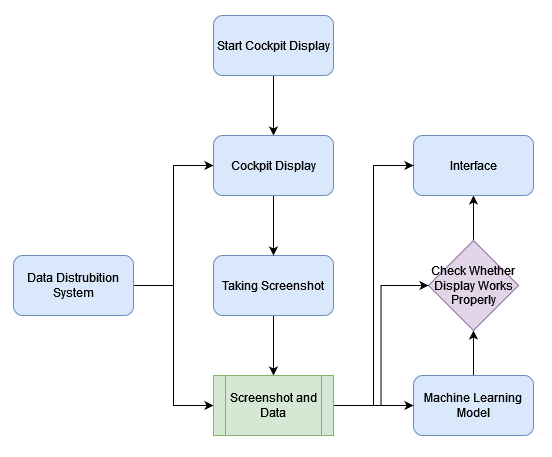

The diagram above was exported from draw.io. Its source (the exported page's mxGraphModel, read from the mxfile embedded in the PNG):
<mxGraphModel dx="1021" dy="562" grid="1" gridSize="10" guides="1" tooltips="1" connect="1" arrows="1" fold="1" page="1" pageScale="1" pageWidth="1100" pageHeight="850" background="none" math="0" shadow="0">
  <root>
    <mxCell id="0" />
    <mxCell id="1" parent="0" />
    <mxCell id="iHmUar-lt4U_xW4vEmG0-2" value="" style="edgeStyle=orthogonalEdgeStyle;rounded=0;orthogonalLoop=1;jettySize=auto;html=1;" edge="1" parent="1" source="IJ1gtteIkaMh2_BrvcXT-9" target="IJ1gtteIkaMh2_BrvcXT-53">
      <mxGeometry relative="1" as="geometry" />
    </mxCell>
    <mxCell id="IJ1gtteIkaMh2_BrvcXT-9" value="Taking Screenshot" style="rounded=1;whiteSpace=wrap;html=1;fontFamily=Helvetica;fontSize=12;fillColor=#dae8fc;strokeColor=#6c8ebf;" parent="1" vertex="1">
      <mxGeometry x="480" y="420" width="120" height="60" as="geometry" />
    </mxCell>
    <mxCell id="IJ1gtteIkaMh2_BrvcXT-25" value="" style="edgeStyle=orthogonalEdgeStyle;rounded=0;orthogonalLoop=1;jettySize=auto;html=1;endArrow=classic;endFill=1;fontFamily=Helvetica;fontSize=12;" parent="1" source="IJ1gtteIkaMh2_BrvcXT-10" target="IJ1gtteIkaMh2_BrvcXT-12" edge="1">
      <mxGeometry relative="1" as="geometry" />
    </mxCell>
    <mxCell id="IJ1gtteIkaMh2_BrvcXT-10" value="Machine Learning Model" style="rounded=1;whiteSpace=wrap;html=1;fontFamily=Helvetica;fontSize=12;fillColor=#dae8fc;strokeColor=#6c8ebf;" parent="1" vertex="1">
      <mxGeometry x="680" y="540" width="120" height="60" as="geometry" />
    </mxCell>
    <mxCell id="iHmUar-lt4U_xW4vEmG0-13" style="edgeStyle=orthogonalEdgeStyle;rounded=0;orthogonalLoop=1;jettySize=auto;html=1;" edge="1" parent="1" source="IJ1gtteIkaMh2_BrvcXT-12" target="IJ1gtteIkaMh2_BrvcXT-14">
      <mxGeometry relative="1" as="geometry" />
    </mxCell>
    <mxCell id="IJ1gtteIkaMh2_BrvcXT-12" value="Check Whether Display Works Properly" style="rhombus;whiteSpace=wrap;html=1;fontFamily=Helvetica;fontSize=12;fillColor=#e1d5e7;strokeColor=#9673a6;" parent="1" vertex="1">
      <mxGeometry x="695" y="405" width="90" height="90" as="geometry" />
    </mxCell>
    <mxCell id="IJ1gtteIkaMh2_BrvcXT-14" value="Interface" style="rounded=1;whiteSpace=wrap;html=1;fontFamily=Helvetica;fontSize=12;fillColor=#dae8fc;strokeColor=#6c8ebf;" parent="1" vertex="1">
      <mxGeometry x="680" y="300" width="120" height="60" as="geometry" />
    </mxCell>
    <mxCell id="IJ1gtteIkaMh2_BrvcXT-27" value="Not Working Properly" style="text;html=1;align=center;verticalAlign=middle;resizable=0;points=[];autosize=1;strokeColor=none;fillColor=none;fontFamily=Helvetica;fontSize=12;" parent="1" vertex="1">
      <mxGeometry x="600" y="790" width="130" height="20" as="geometry" />
    </mxCell>
    <mxCell id="IJ1gtteIkaMh2_BrvcXT-38" value="" style="edgeStyle=orthogonalEdgeStyle;rounded=0;orthogonalLoop=1;jettySize=auto;html=1;fontFamily=Helvetica;fontSize=12;endArrow=classic;endFill=1;" parent="1" source="IJ1gtteIkaMh2_BrvcXT-31" target="IJ1gtteIkaMh2_BrvcXT-33" edge="1">
      <mxGeometry relative="1" as="geometry" />
    </mxCell>
    <mxCell id="IJ1gtteIkaMh2_BrvcXT-31" value="Start Cockpit Display" style="rounded=1;whiteSpace=wrap;html=1;fontFamily=Helvetica;fontSize=12;fillColor=#dae8fc;strokeColor=#6c8ebf;" parent="1" vertex="1">
      <mxGeometry x="480" y="180" width="120" height="60" as="geometry" />
    </mxCell>
    <mxCell id="iHmUar-lt4U_xW4vEmG0-7" style="edgeStyle=orthogonalEdgeStyle;rounded=0;orthogonalLoop=1;jettySize=auto;html=1;entryX=0;entryY=0.5;entryDx=0;entryDy=0;" edge="1" parent="1" source="IJ1gtteIkaMh2_BrvcXT-32" target="IJ1gtteIkaMh2_BrvcXT-53">
      <mxGeometry relative="1" as="geometry" />
    </mxCell>
    <mxCell id="iHmUar-lt4U_xW4vEmG0-9" style="edgeStyle=orthogonalEdgeStyle;rounded=0;orthogonalLoop=1;jettySize=auto;html=1;entryX=0;entryY=0.5;entryDx=0;entryDy=0;" edge="1" parent="1" source="IJ1gtteIkaMh2_BrvcXT-32" target="IJ1gtteIkaMh2_BrvcXT-33">
      <mxGeometry relative="1" as="geometry" />
    </mxCell>
    <mxCell id="IJ1gtteIkaMh2_BrvcXT-32" value="Data Distrubition System" style="rounded=1;whiteSpace=wrap;html=1;fontFamily=Helvetica;fontSize=12;fillColor=#dae8fc;strokeColor=#6c8ebf;" parent="1" vertex="1">
      <mxGeometry x="280" y="420" width="120" height="60" as="geometry" />
    </mxCell>
    <mxCell id="iHmUar-lt4U_xW4vEmG0-1" value="" style="edgeStyle=orthogonalEdgeStyle;rounded=0;orthogonalLoop=1;jettySize=auto;html=1;" edge="1" parent="1" source="IJ1gtteIkaMh2_BrvcXT-33" target="IJ1gtteIkaMh2_BrvcXT-9">
      <mxGeometry relative="1" as="geometry" />
    </mxCell>
    <mxCell id="IJ1gtteIkaMh2_BrvcXT-33" value="Cockpit Display" style="rounded=1;whiteSpace=wrap;html=1;fontFamily=Helvetica;fontSize=12;fillColor=#dae8fc;strokeColor=#6c8ebf;" parent="1" vertex="1">
      <mxGeometry x="480" y="300" width="120" height="60" as="geometry" />
    </mxCell>
    <mxCell id="IJ1gtteIkaMh2_BrvcXT-45" value="" style="endArrow=none;html=1;rounded=0;fontFamily=Helvetica;fontSize=12;" parent="1" edge="1">
      <mxGeometry width="50" height="50" relative="1" as="geometry">
        <mxPoint x="350" y="850" as="sourcePoint" />
        <mxPoint x="350" y="850" as="targetPoint" />
      </mxGeometry>
    </mxCell>
    <mxCell id="iHmUar-lt4U_xW4vEmG0-10" style="edgeStyle=orthogonalEdgeStyle;rounded=0;orthogonalLoop=1;jettySize=auto;html=1;entryX=0;entryY=0.5;entryDx=0;entryDy=0;" edge="1" parent="1" source="IJ1gtteIkaMh2_BrvcXT-53" target="IJ1gtteIkaMh2_BrvcXT-12">
      <mxGeometry relative="1" as="geometry" />
    </mxCell>
    <mxCell id="iHmUar-lt4U_xW4vEmG0-11" style="edgeStyle=orthogonalEdgeStyle;rounded=0;orthogonalLoop=1;jettySize=auto;html=1;entryX=0;entryY=0.5;entryDx=0;entryDy=0;" edge="1" parent="1" source="IJ1gtteIkaMh2_BrvcXT-53" target="IJ1gtteIkaMh2_BrvcXT-14">
      <mxGeometry relative="1" as="geometry" />
    </mxCell>
    <mxCell id="iHmUar-lt4U_xW4vEmG0-12" style="edgeStyle=orthogonalEdgeStyle;rounded=0;orthogonalLoop=1;jettySize=auto;html=1;" edge="1" parent="1" source="IJ1gtteIkaMh2_BrvcXT-53" target="IJ1gtteIkaMh2_BrvcXT-10">
      <mxGeometry relative="1" as="geometry" />
    </mxCell>
    <mxCell id="IJ1gtteIkaMh2_BrvcXT-53" value="Screenshot and Data" style="shape=process;whiteSpace=wrap;html=1;backgroundOutline=1;fontFamily=Helvetica;fontSize=12;fillColor=#d5e8d4;strokeColor=#82b366;" parent="1" vertex="1">
      <mxGeometry x="480" y="540" width="120" height="60" as="geometry" />
    </mxCell>
    <mxCell id="iHmUar-lt4U_xW4vEmG0-14" value="Text" style="text;html=1;align=center;verticalAlign=middle;resizable=0;points=[];autosize=1;strokeColor=none;fillColor=none;" vertex="1" parent="1">
      <mxGeometry x="170" y="130" width="40" height="20" as="geometry" />
    </mxCell>
    <mxCell id="iHmUar-lt4U_xW4vEmG0-15" value="Text" style="text;html=1;align=center;verticalAlign=middle;resizable=0;points=[];autosize=1;strokeColor=none;fillColor=none;" vertex="1" parent="1">
      <mxGeometry x="900" y="630" width="40" height="20" as="geometry" />
    </mxCell>
  </root>
</mxGraphModel>